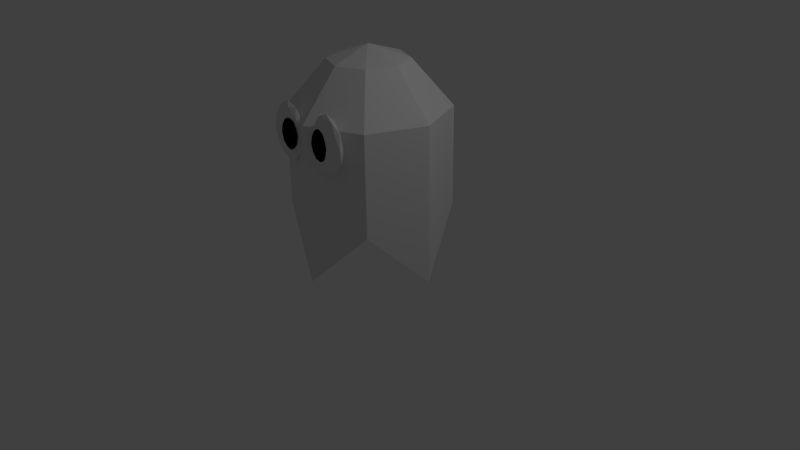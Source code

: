 # Source: ghost.blend  (saved by Blender 2.76.0; exported with 4.5.12 LTS)
import bpy
from mathutils import Matrix  # noqa: F401  (used for matrix-valued properties, if any)

bpy.ops.wm.read_factory_settings(use_empty=True)
scene = bpy.context.scene
scene.name = 'Scene'

# ---- collections
col_collection_1 = bpy.data.collections.new('Collection 1'); scene.collection.children.link(col_collection_1)

# ---- materials (node trees are filled in below, after node groups)
mat_eyematerial = bpy.data.materials.new('EyeMaterial')
mat_eyematerial.alpha_threshold = 0.0
mat_eyematerial.use_transparent_shadow = False
mat_eyematerial.roughness = 0.5
mat_pupilmaterial = bpy.data.materials.new('PupilMaterial')
mat_pupilmaterial.alpha_threshold = 0.0
mat_pupilmaterial.use_transparent_shadow = False
mat_pupilmaterial.diffuse_color = (0.0, 0.0, 0.0, 1.0)
mat_pupilmaterial.roughness = 0.5
mat_pupilmaterial.specular_intensity = 1.0

# ---- material node trees

# ---- world
world_world = bpy.data.worlds.new('World'); scene.world = world_world
world_world.color = (0.05088, 0.05088, 0.05088)
world_world.use_sun_shadow = False
world_world.sun_shadow_jitter_overblur = 0.0
world_world.cycles.sampling_method = 'MANUAL'
world_world.cycles.sample_map_resolution = 256

# ---- cameras
cam_camera = bpy.data.cameras.new('Camera')
cam_camera.clip_end = 100.0
cam_camera.lens = 35.0
cam_camera.sensor_width = 32.0
cam_camera.sensor_height = 18.0
cam_camera.ortho_scale = 7.314
cam_camera.dof.focus_distance = 0.0
cam_camera.dof.aperture_fstop = 128.0

# ---- lights
light_lamp = bpy.data.lights.new('Lamp', 'POINT')
light_lamp.transmission_factor = 0.0
light_lamp.cutoff_distance = 30.0
light_lamp.energy = 100.0
light_lamp.shadow_buffer_clip_start = 1.001
light_lamp.shadow_soft_size = 0.1
light_lamp.shadow_maximum_resolution = 0.006
light_lamp.use_absolute_resolution = True
light_lamp.cycles.use_multiple_importance_sampling = False

# ---- meshes
me_cylinder = bpy.data.meshes.new('Cylinder')
me_cylinder.from_pydata([(0.0, 0.0, 0.7297), (0.0, 0.0, 2.749), (0.0, 1.0, 0.0), (0.0, 1.0, 2.0), (0.7071, 0.7071, 0.7297), (0.7071, 0.7071, 2.0), (1.0, -4.371e-08, 0.0), (1.0, -4.371e-08, 2.0), (0.7071, -0.7071, 0.7297), (0.7071, -0.7071, 2.0), (-8.742e-08, -1.0, 0.0), (-8.742e-08, -1.0, 2.0), (-0.7071, -0.7071, 0.7297), (-0.7071, -0.7071, 2.0), (-1.0, 1.192e-08, 0.0), (-1.0, 1.192e-08, 2.0), (-0.7071, 0.7071, 0.7297), (-0.7071, 0.7071, 2.0), (0.0, 0.5, 2.578), (0.3536, 0.3536, 2.578), (0.5, -2.186e-08, 2.578), (0.3536, -0.3536, 2.578), (-4.371e-08, -0.5, 2.578), (-0.3536, -0.3536, 2.578), (-0.5, 5.962e-09, 2.578), (-0.3536, 0.3536, 2.578)], [], [(0, 2, 4), (5, 3, 18), (3, 5, 4), (0, 4, 6), (7, 5, 19), (5, 7, 6), (0, 6, 8), (9, 7, 20), (7, 9, 8), (0, 8, 10), (11, 9, 21), (9, 11, 10), (0, 10, 12), (13, 11, 22), (11, 13, 12), (0, 12, 14), (15, 13, 23), (13, 15, 14), (0, 14, 16), (25, 17, 15), (15, 17, 16), (0, 16, 2), (3, 17, 25), (17, 3, 2), (1, 18, 25), (1, 25, 24), (1, 24, 23), (1, 23, 22), (1, 22, 21), (1, 21, 20), (1, 20, 19), (1, 19, 18), (19, 5, 18), (2, 3, 4), (20, 7, 19), (4, 5, 6), (21, 9, 20), (6, 7, 8), (22, 11, 21), (8, 9, 10), (23, 13, 22), (10, 11, 12), (24, 15, 23), (12, 13, 14), (24, 25, 15), (14, 15, 16), (18, 3, 25), (16, 17, 2)])
me_cylinder.use_remesh_preserve_volume = False
me_cylinder.use_remesh_preserve_attributes = False
me_cylinder.use_mirror_vertex_groups = False
me_cylinder.update()
me_icosphere = bpy.data.meshes.new('Icosphere')
me_icosphere.from_pydata([(-0.3426, -0.6786, 0.4749), (-0.1553, -0.7172, 0.6758), (-0.4141, -0.7411, 0.6758), (-0.574, -0.6786, 0.6758), (-0.4141, -0.6162, 0.6758), (-0.1553, -0.64, 0.6758), (-0.2711, -0.7411, 1.001), (-0.5298, -0.7172, 1.001), (-0.5298, -0.64, 1.001), (-0.2711, -0.6162, 1.001), (-0.1111, -0.6786, 1.001), (-0.3426, -0.6786, 1.202), (-0.3846, -0.7153, 0.5292), (-0.2325, -0.7013, 0.5292), (-0.2746, -0.738, 0.6473), (-0.1225, -0.6786, 0.6473), (-0.2325, -0.6559, 0.5292), (-0.4786, -0.6786, 0.5292), (-0.5207, -0.7153, 0.6473), (-0.3846, -0.6419, 0.5292), (-0.5207, -0.6419, 0.6473), (-0.2746, -0.6192, 0.6473), (-0.09648, -0.7013, 0.8384), (-0.09648, -0.6559, 0.8384), (-0.3426, -0.752, 0.8384), (-0.1905, -0.738, 0.8384), (-0.5887, -0.7013, 0.8384), (-0.4947, -0.738, 0.8384), (-0.4947, -0.6192, 0.8384), (-0.5887, -0.6559, 0.8384), (-0.1905, -0.6192, 0.8384), (-0.3426, -0.6052, 0.8384), (-0.1645, -0.7153, 1.03), (-0.4106, -0.738, 1.03), (-0.5627, -0.6786, 1.03), (-0.4106, -0.6192, 1.03), (-0.1645, -0.6419, 1.03), (-0.3005, -0.7153, 1.148), (-0.2065, -0.6786, 1.148), (-0.4526, -0.7013, 1.148), (-0.4526, -0.6559, 1.148), (-0.3005, -0.6419, 1.148)], [], [(0, 13, 12), (1, 13, 15), (0, 12, 17), (0, 17, 19), (0, 19, 16), (1, 15, 22), (2, 14, 24), (3, 18, 26), (4, 20, 28), (5, 21, 30), (1, 22, 25), (2, 24, 27), (3, 26, 29), (4, 28, 31), (5, 30, 23), (6, 32, 37), (7, 33, 39), (8, 34, 40), (9, 35, 41), (10, 36, 38), (38, 41, 11), (38, 36, 41), (36, 9, 41), (41, 40, 11), (41, 35, 40), (35, 8, 40), (40, 39, 11), (40, 34, 39), (34, 7, 39), (39, 37, 11), (39, 33, 37), (33, 6, 37), (37, 38, 11), (37, 32, 38), (32, 10, 38), (23, 36, 10), (23, 30, 36), (30, 9, 36), (31, 35, 9), (31, 28, 35), (28, 8, 35), (29, 34, 8), (29, 26, 34), (26, 7, 34), (27, 33, 7), (27, 24, 33), (24, 6, 33), (25, 32, 6), (25, 22, 32), (22, 10, 32), (30, 31, 9), (30, 21, 31), (21, 4, 31), (28, 29, 8), (28, 20, 29), (20, 3, 29), (26, 27, 7), (26, 18, 27), (18, 2, 27), (24, 25, 6), (24, 14, 25), (14, 1, 25), (22, 23, 10), (22, 15, 23), (15, 5, 23), (16, 21, 5), (16, 19, 21), (19, 4, 21), (19, 20, 4), (19, 17, 20), (17, 3, 20), (17, 18, 3), (17, 12, 18), (12, 2, 18), (15, 16, 5), (15, 13, 16), (13, 0, 16), (12, 14, 2), (12, 13, 14), (13, 1, 14)])
me_icosphere.materials.append(mat_eyematerial)
me_icosphere.use_remesh_preserve_volume = False
me_icosphere.use_remesh_preserve_attributes = False
me_icosphere.use_mirror_vertex_groups = False
me_icosphere.update()
me_icosphere_001 = bpy.data.meshes.new('Icosphere.001')
me_icosphere_001.from_pydata([(-0.2715, -0.7345, 0.6359), (-0.1698, -0.7555, 0.7449), (-0.3103, -0.7684, 0.7449), (-0.3971, -0.7345, 0.7449), (-0.2327, -0.7684, 0.9214), (-0.3731, -0.7555, 0.9214), (-0.1459, -0.7345, 0.9214), (-0.2715, -0.7345, 1.03), (-0.2943, -0.7544, 0.6653), (-0.2117, -0.7468, 0.6653), (-0.2345, -0.7667, 0.7294), (-0.152, -0.7345, 0.7294), (-0.2117, -0.7222, 0.6653), (-0.3453, -0.7345, 0.6653), (-0.3681, -0.7544, 0.7294), (-0.2943, -0.7146, 0.6653), (-0.1379, -0.7468, 0.8332), (-0.1379, -0.7222, 0.8332), (-0.2715, -0.7743, 0.8332), (-0.1889, -0.7667, 0.8332), (-0.405, -0.7468, 0.8332), (-0.354, -0.7667, 0.8332), (-0.405, -0.7222, 0.8332), (-0.1748, -0.7544, 0.9369), (-0.3084, -0.7667, 0.9369), (-0.3909, -0.7345, 0.9369), (-0.2487, -0.7544, 1.001), (-0.1976, -0.7345, 1.001), (-0.3312, -0.7468, 1.001), (-0.3312, -0.7222, 1.001), (-0.2487, -0.7146, 1.001)], [], [(0, 9, 8), (1, 9, 11), (0, 8, 13), (0, 13, 15), (0, 15, 12), (1, 11, 16), (2, 10, 18), (3, 14, 20), (1, 16, 19), (2, 18, 21), (3, 20, 22), (4, 23, 26), (5, 24, 28), (27, 30, 7), (30, 29, 7), (29, 28, 7), (29, 25, 28), (25, 5, 28), (28, 26, 7), (28, 24, 26), (24, 4, 26), (26, 27, 7), (26, 23, 27), (23, 6, 27), (22, 20, 25), (20, 5, 25), (21, 24, 5), (21, 18, 24), (18, 4, 24), (19, 23, 4), (19, 16, 23), (16, 6, 23), (20, 21, 5), (20, 14, 21), (14, 2, 21), (18, 19, 4), (18, 10, 19), (10, 1, 19), (16, 17, 6), (16, 11, 17), (13, 14, 3), (13, 8, 14), (8, 2, 14), (11, 9, 12), (9, 0, 12), (8, 10, 2), (8, 9, 10), (9, 1, 10)])
me_icosphere_001.materials.append(mat_pupilmaterial)
me_icosphere_001.use_remesh_preserve_volume = False
me_icosphere_001.use_remesh_preserve_attributes = False
me_icosphere_001.use_mirror_vertex_groups = False
me_icosphere_001.update()

# ---- objects
ob_ghost = bpy.data.objects.new('Ghost', me_cylinder)
ob_eye = bpy.data.objects.new('Eye', me_icosphere)
ob_pupil = bpy.data.objects.new('Pupil', me_icosphere_001)
ob_lamp = bpy.data.objects.new('Lamp', light_lamp)
ob_camera = bpy.data.objects.new('Camera', cam_camera)

# ---- transforms, parenting, visibility, modifiers, constraints
ob_ghost.location = (0.0, 0.0, 0.0)
ob_ghost.lineart.crease_threshold = 0.0
ob_eye.parent = ob_ghost
ob_eye.location = (0.0, -0.25, 1.0)
ob_eye.lineart.crease_threshold = 0.0
_m = ob_eye.modifiers.new('Mirror', 'MIRROR')
ob_pupil.parent = ob_eye
ob_pupil.matrix_parent_inverse = Matrix(((1.0, 0.0, 0.0, 0.0), (0.0, 1.0, 0.0, 0.25), (0.0, 0.0, 1.0, -1.0), (0.0, 0.0, 0.0, 1.0)))
ob_pupil.location = (0.0, -0.25, 1.0)
ob_pupil.lineart.crease_threshold = 0.0
_m = ob_pupil.modifiers.new('Mirror', 'MIRROR')
ob_lamp.location = (4.076, 1.005, 5.904)
ob_lamp.rotation_euler = (0.6503, 0.05522, 1.866)
ob_lamp.lock_rotations_4d = False
ob_lamp.empty_display_type = 'ARROWS'
ob_lamp.color = (0.0, 0.0, 0.0, 0.0)
ob_lamp.lineart.crease_threshold = 0.0
ob_camera.location = (7.481, -6.508, 5.344)
ob_camera.rotation_euler = (1.109, 0.01082, 0.8149)
ob_camera.lock_rotations_4d = False
ob_camera.empty_display_type = 'ARROWS'
ob_camera.color = (0.0, 0.0, 0.0, 0.0)
ob_camera.display_type = 'WIRE'
ob_camera.lineart.crease_threshold = 0.0

# ---- collection membership
col_collection_1.objects.link(ob_ghost)
col_collection_1.objects.link(ob_eye)
col_collection_1.objects.link(ob_pupil)
col_collection_1.objects.link(ob_lamp)
col_collection_1.objects.link(ob_camera)

# ---- scene / render settings (as saved in the file)
scene.camera = ob_camera
scene.frame_start = 1; scene.frame_end = 250; scene.frame_set(1)
scene.render.engine = 'BLENDER_EEVEE_NEXT'
scene.render.resolution_percentage = 50
scene.render.dither_intensity = 0.0
scene.cycles.use_denoising = False
scene.cycles.samples = 10
scene.cycles.sampling_pattern = 'TABULATED_SOBOL'
scene.cycles.light_sampling_threshold = 0.0
scene.cycles.use_adaptive_sampling = False
scene.cycles.use_light_tree = False
scene.cycles.blur_glossy = 0.0
scene.cycles.pixel_filter_type = 'GAUSSIAN'
scene.cycles.sample_clamp_indirect = 0.0
scene.view_settings.view_transform = 'Standard'
bpy.context.view_layer.update()
